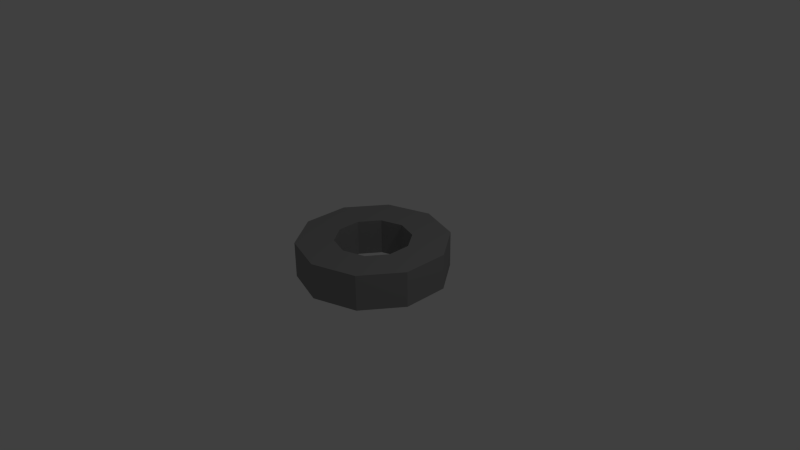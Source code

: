 # Source: Tape.blend  (saved by Blender 2.76.0; exported with 4.5.12 LTS)
import bpy
from mathutils import Matrix  # noqa: F401  (used for matrix-valued properties, if any)

bpy.ops.wm.read_factory_settings(use_empty=True)
scene = bpy.context.scene
scene.name = 'Scene'

# ---- collections
col_collection_1 = bpy.data.collections.new('Collection 1'); scene.collection.children.link(col_collection_1)

# ---- materials (node trees are filled in below, after node groups)
mat_material_001 = bpy.data.materials.new('Material.001')
mat_material_001.alpha_threshold = 0.0
mat_material_001.use_transparent_shadow = False
mat_material_001.diffuse_color = (0.281, 0.281, 0.281, 1.0)
mat_material_001.roughness = 0.5

# ---- material node trees

# ---- world
world_world = bpy.data.worlds.new('World'); scene.world = world_world
world_world.color = (0.05088, 0.05088, 0.05088)
world_world.use_sun_shadow = False
world_world.sun_shadow_jitter_overblur = 0.0
world_world.cycles.sampling_method = 'MANUAL'
world_world.cycles.sample_map_resolution = 256

# ---- cameras
cam_camera = bpy.data.cameras.new('Camera')
cam_camera.clip_end = 100.0
cam_camera.lens = 35.0
cam_camera.sensor_width = 32.0
cam_camera.sensor_height = 18.0
cam_camera.ortho_scale = 7.314
cam_camera.dof.focus_distance = 0.0
cam_camera.dof.aperture_fstop = 128.0

# ---- lights
light_lamp = bpy.data.lights.new('Lamp', 'POINT')
light_lamp.transmission_factor = 0.0
light_lamp.cutoff_distance = 30.0
light_lamp.energy = 100.0
light_lamp.shadow_buffer_clip_start = 1.001
light_lamp.shadow_soft_size = 0.1
light_lamp.shadow_maximum_resolution = 0.006
light_lamp.use_absolute_resolution = True
light_lamp.cycles.use_multiple_importance_sampling = False

# ---- meshes
me_cylinder = bpy.data.meshes.new('Cylinder')
me_cylinder.from_pydata([(0.0, 1.0, -1.0), (0.0, 1.0, 1.0), (0.5878, 0.809, 1.0), (0.5878, 0.809, -1.0), (0.9511, 0.309, -1.0), (0.9511, -0.309, -1.0), (0.5878, -0.809, -1.0), (-8.742e-08, -1.0, -1.0), (-4.391e-08, -0.5022, -1.0), (0.2952, -0.4063, -1.0), (0.4776, -0.1552, -1.0), (0.4776, 0.1552, -1.0), (0.2952, 0.4063, -1.0), (0.0, 0.5022, -1.0), (-0.2952, 0.4063, -1.0), (-0.4776, 0.1552, -1.0), (-0.4776, -0.1552, -1.0), (-0.2952, -0.4063, -1.0), (-0.5878, -0.809, -1.0), (-0.9511, -0.309, -1.0), (-0.9511, 0.309, -1.0), (-0.5878, 0.809, -1.0), (-0.5878, 0.809, 1.0), (-0.9511, 0.309, 1.0), (-0.9511, -0.309, 1.0), (-0.5878, -0.809, 1.0), (-8.742e-08, -1.0, 1.0), (-4.391e-08, -0.5022, 1.0), (-0.2952, -0.4063, 1.0), (-0.4776, -0.1552, 1.0), (-0.4776, 0.1552, 1.0), (-0.2952, 0.4063, 1.0), (0.0, 0.5022, 1.0), (0.2952, 0.4063, 1.0), (0.4776, 0.1552, 1.0), (0.4776, -0.1552, 1.0), (0.2952, -0.4063, 1.0), (0.5878, -0.809, 1.0), (0.9511, -0.309, 1.0), (0.9511, 0.309, 1.0)], [], [(0, 1, 2, 3), (0, 3, 4, 5, 6, 7, 8, 9, 10, 11, 12, 13), (0, 13, 14, 15, 16, 17, 8, 7, 18, 19, 20, 21), (21, 22, 1, 0), (1, 22, 23, 24, 25, 26, 27, 28, 29, 30, 31, 32), (1, 32, 33, 34, 35, 36, 27, 26, 37, 38, 39, 2), (3, 2, 39, 4), (4, 39, 38, 5), (5, 38, 37, 6), (6, 37, 26, 7), (7, 26, 25, 18), (18, 25, 24, 19), (19, 24, 23, 20), (20, 23, 22, 21), (13, 12, 33, 32), (14, 13, 32, 31), (12, 11, 34, 33), (15, 14, 31, 30), (11, 10, 35, 34), (16, 15, 30, 29), (10, 9, 36, 35), (17, 16, 29, 28), (9, 8, 27, 36), (8, 17, 28, 27)])
me_cylinder.materials.append(mat_material_001)
me_cylinder.use_remesh_preserve_volume = False
me_cylinder.use_remesh_preserve_attributes = False
me_cylinder.use_mirror_vertex_groups = False
me_cylinder.update()

# ---- objects
ob_cylinder = bpy.data.objects.new('Cylinder', me_cylinder)
ob_lamp = bpy.data.objects.new('Lamp', light_lamp)
ob_camera = bpy.data.objects.new('Camera', cam_camera)

# ---- transforms, parenting, visibility, modifiers, constraints
ob_cylinder.location = (0.0, 0.0, 0.0)
ob_cylinder.scale = (1.0, 1.0, 0.2395)
ob_cylinder.lineart.crease_threshold = 0.0
ob_lamp.location = (4.076, 1.005, 5.904)
ob_lamp.rotation_euler = (0.6503, 0.05522, 1.866)
ob_lamp.lock_rotations_4d = False
ob_lamp.empty_display_type = 'ARROWS'
ob_lamp.color = (0.0, 0.0, 0.0, 0.0)
ob_lamp.lineart.crease_threshold = 0.0
ob_camera.location = (7.481, -6.508, 5.344)
ob_camera.rotation_euler = (1.109, 0.01082, 0.8149)
ob_camera.lock_rotations_4d = False
ob_camera.empty_display_type = 'ARROWS'
ob_camera.color = (0.0, 0.0, 0.0, 0.0)
ob_camera.display_type = 'WIRE'
ob_camera.lineart.crease_threshold = 0.0

# ---- collection membership
col_collection_1.objects.link(ob_cylinder)
col_collection_1.objects.link(ob_lamp)
col_collection_1.objects.link(ob_camera)

# ---- scene / render settings (as saved in the file)
scene.camera = ob_camera
scene.frame_start = 1; scene.frame_end = 250; scene.frame_set(1)
scene.render.engine = 'BLENDER_EEVEE_NEXT'
scene.render.resolution_percentage = 50
scene.render.dither_intensity = 0.0
scene.cycles.use_denoising = False
scene.cycles.samples = 10
scene.cycles.sampling_pattern = 'TABULATED_SOBOL'
scene.cycles.light_sampling_threshold = 0.0
scene.cycles.use_adaptive_sampling = False
scene.cycles.use_light_tree = False
scene.cycles.blur_glossy = 0.0
scene.cycles.pixel_filter_type = 'GAUSSIAN'
scene.cycles.sample_clamp_indirect = 0.0
scene.view_settings.view_transform = 'Standard'
bpy.context.view_layer.update()
